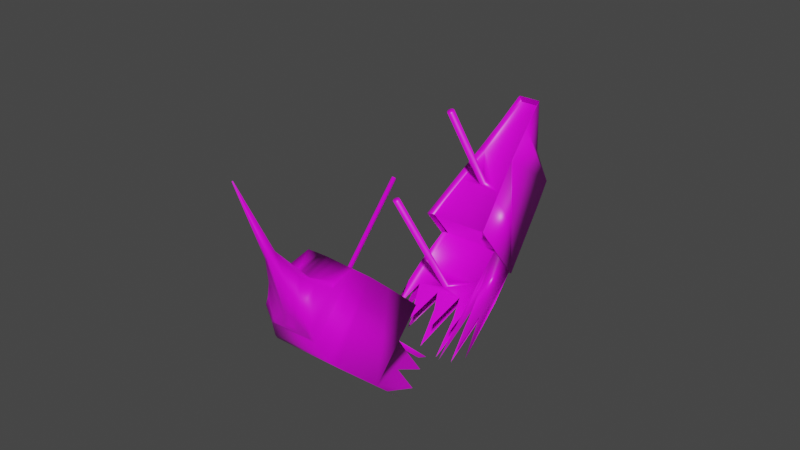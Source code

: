 # Source: broken_pirate_ship.blend  (saved by Blender 2.92.15; exported with 4.5.12 LTS)
import bpy
from mathutils import Matrix  # noqa: F401  (used for matrix-valued properties, if any)

bpy.ops.wm.read_factory_settings(use_empty=True)
scene = bpy.context.scene
scene.name = 'Scene'

# ---- collections
col_collection = bpy.data.collections.new('Collection'); scene.collection.children.link(col_collection)

# ---- images (referenced by path relative to the original .blend; pixels are not part of the script)
import os
ASSET_DIR = os.environ.get("B2B_ASSET_DIR", "")  # directory of the original .blend (textures are referenced by path, not embedded)
HERE = os.path.dirname(os.path.abspath(__file__))  # packed textures are extracted next to this script under _unpacked/

def load_image(name, relpath, width, height, colorspace="sRGB"):
    """Load a texture the original file referenced (path relative to the .blend, or extracted next to this script)."""
    p = next((c for c in (os.path.join(HERE, relpath), os.path.join(ASSET_DIR, relpath)) if relpath and os.path.exists(c)), "")
    if p:
        img = bpy.data.images.load(p, check_existing=True)
        img.name = name
    else:  # same state as the original file: an image datablock whose file is absent (Cycles renders it pink)
        img = bpy.data.images.new(name, width, height)
        img.source = "FILE"
        img.filepath = "//" + (relpath or name)
    img.colorspace_settings.name = colorspace
    return img
img_wood_planks_jpg = load_image('wood planks.jpg', 'wood planks.jpg', 1024, 1024, 'sRGB')

# ---- materials (node trees are filled in below, after node groups)
mat_material = bpy.data.materials.new('Material')
mat_material.alpha_threshold = 0.0
mat_material.use_transparent_shadow = False
mat_material.line_color = (0.0, 0.0, 0.0, 1.0)

# ---- material node trees
mat_material.use_nodes = True; mat_material.node_tree.nodes.clear()
_N = mat_material.node_tree.nodes; _L = mat_material.node_tree.links
n0 = _N.new('ShaderNodeOutputMaterial'); n0.name = 'Material Output'; n0.location = (300, 300)
n1 = _N.new('ShaderNodeBsdfPrincipled'); n1.name = 'Principled BSDF'; n1.location = (10, 300)
n1.distribution = 'GGX'
n1.subsurface_method = 'BURLEY'
n1.inputs[2].default_value = 0.4
n1.inputs[3].default_value = 1.45
n1.inputs[27].default_value = (0.0, 0.0, 0.0, 1.0)
n1.inputs[28].default_value = 1.0
n2 = _N.new('ShaderNodeTexImage'); n2.name = 'Image Texture'; n2.location = (-548, 199)
n2.image = img_wood_planks_jpg
_L.new(n1.outputs[0], n0.inputs[0])
_L.new(n2.outputs[0], n1.inputs[0])
n0.is_active_output = True

# ---- world
world_world = bpy.data.worlds.new('World'); scene.world = world_world
world_world.use_nodes = True; world_world.node_tree.nodes.clear()
_N = world_world.node_tree.nodes; _L = world_world.node_tree.links
n0 = _N.new('ShaderNodeOutputWorld'); n0.name = 'World Output'; n0.location = (300, 300)
n1 = _N.new('ShaderNodeBackground'); n1.name = 'Background'; n1.location = (10, 300)
n1.inputs[0].default_value = (0.05088, 0.05088, 0.05088, 1.0)
_L.new(n1.outputs[0], n0.inputs[0])
n0.is_active_output = True
world_world.color = (0.05088, 0.05088, 0.05088)
world_world.use_sun_shadow = False
world_world.sun_shadow_jitter_overblur = 0.0

# ---- meshes
me_cube_001 = bpy.data.meshes.new('Cube.001')
me_cube_001.from_pydata([(-0.2541, 0.8562, -0.3221), (-0.2541, 0.8562, 0.3221), (0.265, 0.8562, -0.3221), (0.265, 0.8562, 0.3221), (-0.2679, 0.8562, -0.3393), (-0.2679, 0.8562, 0.3393), (0.2789, 0.8562, -0.3393), (0.2789, 0.8562, 0.3393), (-0.2018, 1.254, 0.3393), (0.2127, 1.254, 0.3393), (-0.1447, 1.591, 0.3393), (0.1557, 1.591, 0.3393), (-0.07568, 2.187, 0.3393), (0.08664, 2.187, 0.3393), (-0.3204, 0.5099, -0.3629), (0.332, 0.5077, -0.3629), (-0.2833, 0.8303, -0.3629), (0.2972, 0.8315, -0.3629), (0.2972, 0.8315, 0.3629), (-0.299, 0.8303, -0.3823), (-0.299, 0.8303, 0.3823), (0.3129, 0.8315, -0.3823), (0.3129, 0.8315, 0.3823), (-0.182, 1.559, -0.3823), (-0.182, 1.559, 0.3823), (0.1965, 1.558, -0.3823), (0.1965, 1.558, 0.3823), (-0.1325, 1.82, -0.3823), (-0.1325, 1.898, 0.3823), (0.1472, 1.82, -0.3823), (0.1472, 1.898, 0.3823), (-0.1022, 1.914, -0.0235), (-0.1022, 2.209, 0.3823), (0.1138, 1.915, -0.0235), (0.1138, 2.21, 0.3823), (0.19, 1.555, 0.3823), (-0.1764, 1.555, 0.3823), (-0.2935, 0.5138, 0.00142), (0.3044, 0.5138, 0.00142), (-0.2541, 0.8562, 0.00142), (0.265, 0.8562, 0.00142), (0.2789, 0.8562, 0.01862), (-0.3204, 0.5099, 0.04225), (0.3604, -0.2654, 0.04225), (0.316, 0.5077, 0.04225), (-0.2833, 0.8303, 0.04225), (0.2972, 0.8315, 0.04225), (0.3129, 0.8315, 0.06163), (0.004801, 1.338, 0.3393), (0.02078, 1.334, 0.3393), (0.03143, 1.322, 0.3393), (0.03769, 1.304, 0.3393), (0.02829, 1.284, 0.3393), (0.01514, 1.274, 0.3393), (-0.004909, 1.273, 0.3393), (-0.0237, 1.29, 0.3393), (-0.0259, 1.318, 0.3393), (-0.01055, 1.331, 0.3393), (0.003686, 0.3563, 0.00142), (0.01759, 0.3605, 0.00142), (0.03075, 0.3732, 0.00142), (0.03714, 0.3883, 0.00142), (0.0315, 0.4052, 0.00142), (0.01045, 0.4172, 0.00142), (-0.01173, 0.4123, 0.00142), (-0.02187, 0.3905, 0.00142), (-0.01699, 0.3665, 0.00142), (0.004801, 1.449, 1.281), (0.02078, 1.445, 1.281), (0.03143, 1.433, 1.283), (0.03769, 1.416, 1.287), (0.02829, 1.396, 1.291), (0.01514, 1.386, 1.292), (-0.00491, 1.386, 1.293), (-0.0237, 1.402, 1.289), (-0.0259, 1.429, 1.284), (-0.01055, 1.443, 1.282), (0.003686, 0.4946, 1.29), (0.01759, 0.4985, 1.288), (0.03075, 0.5107, 1.284), (0.03714, 0.525, 1.28), (0.0315, 0.5411, 1.275), (0.01045, 0.5526, 1.271), (-0.01173, 0.5479, 1.273), (-0.02187, 0.5272, 1.279), (-0.01699, 0.5042, 1.287), (-0.31, 0.06025, 0.00142), (0.3291, 0.2782, 0.03752), (-0.328, 0.2841, 0.04225), (0.316, 0.1942, 0.00142), (-0.2368, 0.3074, 0.00142), (-0.1301, -0.02156, 0.00142), (-0.02328, 0.2941, 0.00142), (0.09832, -0.008309, 0.00142), (0.2035, 0.3284, 0.00142), (0.2862, 0.006501, 0.00142), (-0.3386, -0.02959, -0.3629), (-0.3376, 0.001032, 0.007169), (-0.3265, 0.3291, -0.09459), (-0.3377, -0.0004104, -0.1567), (-0.326, 0.3442, -0.2397), (0.3515, -0.07771, -0.3629), (0.3494, -0.07483, -0.1669), (0.3279, 0.2993, -0.2487), (0.3292, 0.277, -0.07896), (-0.2132, 0.3482, -0.3629), (-0.1211, -0.135, -0.3629), (0.01628, 0.3789, -0.3629), (0.08093, -0.1722, -0.3629), (0.1553, 0.3886, -0.3629), (0.2409, -0.1544, -0.3629), (0.2797, 0.3725, -0.3629), (0.3468, -0.0304, -0.01333)], [], [(8, 56, 57, 48, 49, 50, 51, 9, 11, 10), (10, 11, 13, 12), (2, 6, 4, 0), (14, 15, 101, 111, 110, 109, 108, 107, 106, 105, 96), (15, 14, 16, 17), (18, 17, 21, 22), (17, 16, 19, 21), (26, 25, 29, 30), (19, 20, 36, 24, 23), (22, 21, 25, 26, 35), (21, 19, 23, 25), (25, 23, 27, 29), (23, 24, 28, 27), (31, 32, 34, 33), (27, 28, 32, 31), (30, 29, 33, 34), (29, 27, 31, 33), (13, 34, 32, 12), (13, 11, 30, 34), (26, 30, 11, 35), (9, 7, 22, 35, 11), (18, 22, 47, 46), (20, 5, 10, 24, 36), (10, 12, 32, 28, 24), (9, 8, 5, 1, 3, 7), (40, 46, 47, 41), (40, 38, 44, 46), (37, 42, 88, 86), (37, 39, 45, 42), (37, 38, 40, 39), (3, 1, 39, 40), (14, 42, 45, 16), (14, 96, 100, 99, 98, 97, 88, 42), (9, 51, 52, 53, 54, 55, 56, 8), (60, 61, 80, 79), (37, 65, 64, 63, 62, 61, 38), (55, 54, 73, 74), (74, 73, 72, 71, 70, 69, 68, 67, 76, 75), (81, 82, 83, 84, 85, 77, 78, 79, 80), (56, 55, 74, 75), (49, 48, 67, 68), (61, 62, 81, 80), (57, 56, 75, 76), (50, 49, 68, 69), (62, 63, 82, 81), (48, 57, 76, 67), (51, 50, 69, 70), (63, 64, 83, 82), (52, 51, 70, 71), (64, 65, 84, 83), (53, 52, 71, 72), (65, 66, 85, 84), (58, 59, 78, 77), (54, 53, 72, 73), (66, 58, 77, 85), (59, 60, 79, 78), (89, 87, 44, 38), (86, 90, 91, 92, 93, 94, 95, 89, 38, 61, 60, 59, 58, 66, 65, 37), (103, 101, 17), (17, 46, 104, 102, 103), (43, 112, 87, 46), (46, 87, 112, 104)])
me_cube_001.polygons.foreach_set('use_smooth', [True] * 62)
_uv = me_cube_001.uv_layers.new(name='UVMap')
_uv.uv.foreach_set('vector', [0.008697, 4.498, 0.4351, 4.745, 0.4731, 4.797, 0.511, 4.822, 0.5501, 4.808, 0.5759, 4.759, 0.5912, 4.691, 0.994, 4.498, 0.882, 5.802, 0.1513, 5.82, 0.1513, 5.82, 0.882, 5.802, 0.7362, 8.134, 0.3413, 8.144, 0.375, 0.5, 0.375, 0.5, 0.125, 0.5, 0.125, 0.5, 0.125, 0.5, 0.375, 0.5, 0.375, 0.691, 0.3536, 0.5438, 0.3335, 0.714, 0.3067, 0.5386, 0.2764, 0.7195, 0.2539, 0.5418, 0.2044, 0.7072, 0.1672, 0.5519, 0.125, 0.6732, 0.375, 0.5, 0.125, 0.5, 0.125, 0.5, 0.375, 0.5, 0.625, 0.5, 0.375, 0.5, 0.375, 0.5, 0.625, 0.5, 0.375, 0.5, 0.125, 0.5, 0.125, 0.5, 0.375, 0.5, 0.1863, 0.3294, 0.3754, 0.3256, 0.3761, 0.4431, 0.1873, 0.4806, 0.03346, 7.648e-05, 0.2372, 0.04365, 0.2244, 0.5182, 0.2228, 0.5229, 7.648e-05, 0.3809, 0.1871, 9.944e-05, 0.3761, 0.001473, 0.3754, 0.3256, 0.1863, 0.3294, 0.1863, 0.3235, 0.375, 0.5, 0.125, 0.5, 0.125, 0.5, 0.375, 0.5, 0.375, 0.5, 0.125, 0.5, 0.125, 0.5, 0.375, 0.5, 0.3767, 0.2932, 0.187, 0.2897, 0.1879, 0.1381, 0.3774, 0.1754, 0.3211, 7.648e-05, 0.3211, 0.2824, 0.2529, 0.2829, 0.2529, 0.0005635, 0.3774, 0.1754, 0.1879, 0.1381, 0.1877, 9.974e-05, 0.2888, 0.1294, 0.1873, 0.4806, 0.3761, 0.4431, 0.2879, 0.4903, 0.187, 0.6188, 0.375, 0.5, 0.125, 0.5, 0.125, 0.5, 0.375, 0.5, 0.625, 0.5, 0.625, 0.5, 0.875, 0.5, 0.875, 0.5, 0.3406, 0.0116, 0.3392, 0.3489, 0.3239, 0.1767, 0.3242, 7.648e-05, 0.3213, 0.3699, 0.3239, 0.1767, 0.3392, 0.3489, 0.3231, 0.3722, 0.3398, 0.5413, 0.3406, 0.7685, 0.3242, 0.7855, 0.3231, 0.3722, 0.3392, 0.3489, 0.625, 0.5, 0.625, 0.5, 0.625, 0.5, 0.625, 0.5, 0.2372, 0.04365, 0.2527, 0.06177, 0.2454, 0.5487, 0.2228, 0.5229, 0.2244, 0.5182, 0.2454, 0.5487, 0.2527, 0.9852, 0.2318, 0.9999, 0.2292, 0.7725, 0.2228, 0.5229, 0.994, 4.498, 0.008697, 4.498, -0.1679, 2.982, -0.1156, 2.975, 1.118, 2.975, 1.171, 2.982, 0.0, 0.0, 0.0, 0.0, 0.0, 0.0, 0.0, 0.0, 0.09962, 0.9952, 0.07223, 0.7424, 0.08896, 0.7307, 0.118, 0.9674, 0.1905, 0.2534, 0.21, 0.265, 0.189, 0.4297, 0.1486, 0.5842, 0.1905, 0.2534, 0.2162, 6.83e-05, 0.2341, 0.02789, 0.21, 0.265, -0.2092, 0.4415, 1.212, 0.4415, 1.118, 1.75, -0.1156, 1.75, 1.118, 2.975, -0.1156, 2.975, -0.1156, 1.75, 1.118, 1.75, 0.3776, 0.3452, 0.4783, 0.3452, 0.4783, 0.488, 0.3776, 0.488, 0.3776, 0.3452, 0.3776, 0.1062, 0.4082, 0.2718, 0.4289, 0.1191, 0.4443, 0.2651, 0.4696, 0.1197, 0.4783, 0.2451, 0.4783, 0.3452, 0.994, 4.498, 0.5912, 4.691, 0.5694, 4.613, 0.5388, 4.574, 0.4843, 4.571, 0.4396, 4.636, 0.4351, 4.745, 0.008697, 4.498, 0.002949, 0.003087, 0.001179, 0.004304, 0.001615, 0.9313, 0.002781, 0.9336, -0.2092, 0.4415, 0.4363, -0.02968, 0.4605, 0.05364, 0.5132, 0.07231, 0.5632, 0.02634, 0.5766, -0.0383, 1.212, 0.4415, 0.02444, 0.01404, 0.0145, 0.03244, 0.04702, 0.04777, 0.03595, 0.06606, 0.0, 0.0, 0.0, 0.0, 0.0, 0.0, 0.0, 0.0, 0.0, 0.0, 0.0, 0.0, 0.0, 0.0, 0.0, 0.0, 0.0, 0.0, 0.0, 0.0, 0.001163, 0.9285, 0.002814, 0.9263, 0.004193, 0.9263, 0.005599, 0.9291, 0.006376, 0.9333, 0.006328, 0.9368, 0.004036, 0.9358, 0.002781, 0.9336, 0.001615, 0.9313, 0.04075, 0.01762, 0.02444, 0.01404, 0.03595, 0.06606, 0.0115, 0.06884, 0.04431, 0.06271, 0.04785, 0.04995, 0.008415, 0.03026, 0.01196, 0.01497, 0.001179, 0.004304, 1.744e-05, 0.005274, 0.001163, 0.9285, 0.001615, 0.9313, 0.04649, 0.03608, 0.04075, 0.01762, 0.0115, 0.06884, 0.006411, 0.04659, 0.03738, 0.06951, 0.04431, 0.06271, 0.01196, 0.01497, 0.01908, 0.003788, 1.744e-05, 0.005274, 0.001494, 0.005375, 0.002814, 0.9263, 0.001163, 0.9285, 0.04785, 0.04995, 0.04649, 0.03608, 0.006411, 0.04659, 0.008415, 0.03026, 0.02791, 0.07127, 0.03738, 0.06951, 0.01908, 0.003788, 0.03032, 1.744e-05, 0.001494, 0.005375, 0.002386, 0.003642, 0.004193, 0.9263, 0.002814, 0.9263, 0.01736, 0.05947, 0.02791, 0.07127, 0.03032, 1.744e-05, 0.04364, 0.01498, 0.002386, 0.003642, 0.003792, 7.054e-05, 0.005599, 0.9291, 0.004193, 0.9263, 0.01401, 0.04888, 0.01736, 0.05947, 0.04364, 0.01498, 0.04785, 0.02747, 0.003792, 7.054e-05, 0.005388, 1.744e-05, 0.006376, 0.9333, 0.005599, 0.9291, 0.006376, 0.0004963, 0.003899, 0.001647, 0.004036, 0.9358, 0.006328, 0.9368, 0.0145, 0.03244, 0.01401, 0.04888, 0.04785, 0.02747, 0.04702, 0.04777, 0.005388, 1.744e-05, 0.006376, 0.0004963, 0.006328, 0.9368, 0.006376, 0.9333, 0.003899, 0.001647, 0.002949, 0.003087, 0.002781, 0.9336, 0.004036, 0.9358, 0.04279, 0.5093, 0.0686, 0.5624, 0.08896, 0.7307, 0.07223, 0.7424, -0.2486, -1.292, -0.07463, -0.3475, 0.1792, -1.605, 0.433, -0.3982, 0.722, -1.554, 0.9721, -0.2671, 1.169, -1.497, 1.239, -0.7799, 1.212, 0.4415, 0.5766, -0.0383, 0.5614, -0.09576, 0.5301, -0.1446, 0.4971, -0.1604, 0.448, -0.1216, 0.4363, -0.02968, -0.2092, 0.4415, 0.5083, 0.1284, 0.6005, 0.1788, 0.3763, 0.1788, 0.3763, 0.1788, 0.3763, 9.944e-05, 0.5138, 0.05355, 0.6011, 0.09233, 0.5083, 0.1284, 0.6483, 9.944e-05, 0.59, 0.02461, 0.5134, 0.00427, 0.3763, 9.944e-05, 0.3763, 9.944e-05, 0.5134, 0.00427, 0.59, 0.02461, 0.5138, 0.05355])
me_cube_001.materials.append(mat_material)
me_cube_001.use_remesh_fix_poles = True
me_cube_001.use_remesh_preserve_attributes = False
me_cube_001.use_mirror_vertex_groups = False
me_cube_001.update()
me_cube_002 = bpy.data.meshes.new('Cube.002')
me_cube_002.from_pydata([(-0.3221, -0.2696, 0.3221), (0.3328, -0.2696, 0.3221), (-0.2509, -0.9207, 0.3221), (0.3043, -0.6874, 0.3221), (-0.2898, -0.6874, 0.3221), (0.2632, -0.9207, 0.3221), (0.2146, -1.087, 0.3221), (-0.2016, -1.086, 0.3221), (0.166, -1.114, 0.3186), (-0.1532, -1.113, 0.3186), (0.07769, -1.141, 0.3141), (-0.06501, -1.14, 0.3164), (0.02408, -1.152, 0.3146), (-0.01151, -1.151, 0.3146), (-0.3467, -0.269, -0.3629), (-0.3467, -0.269, 0.3629), (0.3604, -0.2654, -0.3629), (0.3604, -0.2654, 0.3629), (-0.2823, -0.9216, -0.3479), (-0.2823, -0.9216, 0.3629), (0.3315, -0.6899, 0.3629), (0.3315, -0.8318, -0.3629), (-0.3188, -0.691, 0.3629), (-0.3188, -0.8329, -0.3629), (0.2921, -0.9191, -0.3479), (0.2921, -0.9191, 0.3629), (0.2409, -1.1, 0.3523), (0.2409, -1.1, -0.2709), (-0.2281, -1.098, 0.3598), (-0.2281, -1.098, -0.2709), (0.1863, -1.116, 0.3529), (0.1863, -1.116, -0.2615), (-0.1734, -1.115, 0.359), (-0.1734, -1.115, -0.2615), (0.08678, -1.147, 0.3553), (0.08678, -1.147, -0.2502), (-0.074, -1.146, 0.3577), (-0.074, -1.146, -0.2502), (0.02638, -1.159, 0.357), (0.02638, -1.159, -0.2408), (-0.01372, -1.158, 0.357), (-0.01372, -1.158, -0.2408), (0.01087, -2.44, 0.4477), (0.01087, -2.44, 0.4542), (0.003014, -2.44, 0.4542), (0.003014, -2.44, 0.4477), (-0.1737, -1.164, -0.2408), (-0.1737, -1.164, 0.1998), (0.186, -1.16, 0.1998), (0.186, -1.16, -0.2408), (-0.0743, -1.252, -0.181), (-0.0743, -1.252, 0.1384), (0.08649, -1.251, 0.1384), (0.08649, -1.251, -0.181), (-0.01402, -1.278, -0.1698), (-0.01402, -1.278, 0.1248), (0.02608, -1.278, -0.1698), (0.02608, -1.278, 0.1248), (-0.2185, -1.272, -0.1698), (-0.2185, -1.272, 0.1248), (0.2495, -1.225, 0.1478), (0.2495, -1.225, -0.2126), (-0.1586, -1.366, -0.1123), (-0.1586, -1.366, 0.114), (0.1879, -1.37, 0.114), (0.1879, -1.37, -0.1123), (-0.1036, -1.494, -0.02283), (-0.1036, -1.494, 0.1167), (0.119, -1.484, 0.1167), (0.119, -1.484, -0.02283), (-0.02198, -1.749, 0.1117), (-0.02198, -1.749, 0.1898), (0.0277, -1.749, 0.1117), (0.0277, -1.749, 0.1898), (0.06941, -0.9207, 0.3221), (-0.05338, -0.9207, 0.3221), (0.06859, -1.05, 0.3221), (-0.05579, -1.051, 0.3221), (0.06945, -0.9125, 0.3221), (-0.05323, -0.9126, 0.3221), (0.05439, -1.039, 0.3221), (0.0548, -0.9276, 0.3221), (-0.04031, -0.9276, 0.3221), (-0.04155, -1.039, 0.3221), (0.06941, -0.9207, 0.3305), (-0.05338, -0.9207, 0.3305), (0.06859, -1.05, 0.3305), (-0.05579, -1.051, 0.3305), (0.06945, -0.9125, 0.3305), (-0.05323, -0.9126, 0.3305), (0.05439, -1.039, 0.3305), (0.0548, -0.9276, 0.3305), (-0.04031, -0.9276, 0.3305), (-0.04155, -1.039, 0.3305), (0.06799, -0.6827, 0.3221), (0.0674, -0.5463, 0.3221), (-0.05536, -0.5466, 0.3221), (-0.05536, -0.6815, 0.3221), (0.05557, -0.6711, 0.3221), (0.05498, -0.5555, 0.3221), (-0.04087, -0.5552, 0.3221), (-0.04235, -0.6702, 0.3221), (0.06799, -0.6827, 0.3298), (0.0674, -0.5463, 0.3298), (-0.05536, -0.5466, 0.3298), (-0.05536, -0.6815, 0.3298), (0.05557, -0.6711, 0.3298), (0.05498, -0.5555, 0.3298), (-0.04087, -0.5552, 0.3298), (-0.04235, -0.6702, 0.3298), (0.06869, -0.5345, 0.3221), (0.06869, -0.3517, 0.3221), (-0.05527, -0.3509, 0.3221), (-0.05612, -0.5353, 0.3221), (0.05506, -0.523, 0.3221), (0.05421, -0.3641, 0.3221), (-0.04419, -0.3637, 0.3221), (-0.04292, -0.5226, 0.3221), (0.06869, -0.5345, 0.3296), (0.06869, -0.3517, 0.3296), (-0.05527, -0.3509, 0.3296), (-0.05612, -0.5353, 0.3296), (0.05506, -0.523, 0.3296), (0.05421, -0.3641, 0.3296), (-0.04419, -0.3637, 0.3296), (-0.04292, -0.5226, 0.3296), (-0.3221, -0.2696, 0.00142), (0.3328, -0.2696, 0.00142), (-0.3467, -0.269, 0.04225), (0.3604, -0.2654, 0.04225), (0.06869, -0.3517, 0.00142), (-0.05527, -0.3509, 0.00142), (0.06869, -0.3517, 0.008949), (-0.05527, -0.3509, 0.008949), (0.003805, -0.8045, 0.3221), (0.02058, -0.8094, 0.3221), (0.02654, -0.8283, 0.3221), (0.0168, -0.8429, 0.3221), (0.0005573, -0.8429, 0.3221), (-0.01297, -0.8299, 0.3221), (-0.008103, -0.8142, 0.3221), (0.003805, -0.8045, 1.177), (0.02058, -0.8094, 1.177), (0.02654, -0.8283, 1.177), (0.0168, -0.8429, 1.177), (0.0005572, -0.8429, 1.177), (-0.01297, -0.8299, 1.177), (-0.008103, -0.8142, 1.177), (-0.31, 0.06025, 0.00142), (0.3291, 0.2782, 0.03752), (-0.328, 0.2841, 0.04225), (0.316, 0.1942, 0.00142), (-0.2368, 0.3074, 0.00142), (-0.1301, -0.02156, 0.00142), (-0.02328, 0.2941, 0.00142), (0.09832, -0.008309, 0.00142), (0.2035, 0.3284, 0.00142), (0.2862, 0.006501, 0.00142), (-0.3386, -0.02959, -0.3629), (-0.3376, 0.001032, 0.007169), (-0.3265, 0.3291, -0.09459), (-0.3377, -0.0004104, -0.1567), (-0.326, 0.3442, -0.2397), (0.3515, -0.07771, -0.3629), (0.3494, -0.07483, -0.1669), (0.3279, 0.2993, -0.2487), (0.3292, 0.277, -0.07896), (-0.2132, 0.3482, -0.3629), (-0.1211, -0.135, -0.3629), (0.01628, 0.3789, -0.3629), (0.08093, -0.1722, -0.3629), (0.1553, 0.3886, -0.3629), (0.2409, -0.1544, -0.3629), (0.2797, 0.3725, -0.3629), (0.3468, -0.0304, -0.01333)], [(174, 149)], [(14, 16, 21, 23), (24, 25, 26, 27), (15, 14, 23, 22), (19, 18, 29, 28), (16, 17, 20, 21), (22, 23, 18, 19), (23, 21, 24, 18), (18, 24, 27, 29), (21, 20, 25, 24), (33, 31, 35, 37), (29, 27, 31, 33), (70, 72, 42, 45), (39, 35, 53, 56), (26, 30, 48), (33, 37, 50, 46), (34, 38, 57, 52), (32, 28, 47), (35, 31, 49, 53), (37, 35, 39, 41), (112, 120, 133, 131), (1, 3, 20, 17), (3, 5, 25, 20), (5, 6, 26, 25), (6, 8, 30, 26), (10, 34, 30, 8), (12, 38, 34, 10), (13, 40, 38, 12), (11, 36, 40, 13), (9, 32, 36, 11), (9, 7, 28, 32), (2, 19, 28, 7), (4, 22, 19, 2), (4, 0, 15, 22), (111, 112, 131, 130), (4, 96, 95, 94, 3, 110, 113), (2, 75, 79, 78, 74, 5, 136, 137, 138, 139), (7, 6, 5, 74, 76, 77, 75, 2), (6, 7, 9, 8), (8, 9, 11, 10), (12, 10, 11, 13), (29, 46, 62, 58), (55, 51, 67, 71), (49, 27, 61, 65), (51, 47, 63, 67), (50, 54, 70, 66), (26, 48, 64, 60), (48, 52, 68, 64), (30, 34, 52, 48), (31, 27, 49), (37, 41, 54, 50), (36, 32, 47, 51), (29, 33, 46), (40, 36, 51, 55), (43, 44, 45, 42), (41, 39, 56, 54), (38, 40, 55, 57), (61, 60, 64, 65), (59, 58, 62, 63), (69, 68, 73, 72), (65, 64, 68, 69), (63, 62, 66, 67), (73, 71, 44, 43), (67, 66, 70, 71), (28, 29, 58, 59), (54, 56, 72, 70), (27, 26, 60, 61), (57, 55, 71, 73), (53, 49, 65, 69), (52, 57, 73, 68), (46, 50, 66, 62), (47, 28, 59, 63), (56, 53, 69, 72), (72, 73, 43, 42), (71, 70, 45, 44), (85, 87, 93, 92, 91, 84), (79, 75, 85, 89), (83, 82, 92, 93), (75, 77, 87, 85), (80, 81, 82, 83), (84, 88, 89, 85), (84, 91, 90, 93, 87, 86), (77, 76, 86, 87), (80, 83, 93, 90), (81, 80, 90, 91), (74, 78, 88, 84), (76, 74, 84, 86), (82, 81, 91, 92), (78, 79, 89, 88), (105, 102, 106, 109), (3, 94, 97, 96, 4), (94, 95, 103, 102), (101, 98, 99, 100), (96, 97, 105, 104), (108, 107, 106, 102, 103, 104, 105, 109), (98, 101, 109, 106), (100, 99, 107, 108), (97, 94, 102, 105), (95, 96, 104, 103), (101, 100, 108, 109), (99, 98, 106, 107), (121, 118, 122, 125, 124, 120), (116, 115, 123, 124), (112, 111, 110, 3, 1, 0, 4, 113), (114, 117, 125, 122), (115, 116, 117, 114), (120, 124, 123, 122, 118, 119), (113, 110, 118, 121), (1, 17, 129, 127), (117, 116, 124, 125), (115, 114, 122, 123), (112, 113, 121, 120), (110, 111, 119, 118), (127, 129, 149, 151), (126, 127, 151, 157, 156, 155, 154, 153, 152, 148), (130, 131, 133, 132), (119, 111, 130, 132), (120, 119, 132, 133), (15, 0, 126, 128), (0, 1, 127, 126), (16, 163, 165, 164), (140, 139, 146, 147), (140, 134, 135, 136, 5, 3, 4, 2, 139), (146, 145, 144, 143, 142, 141, 147), (134, 140, 147, 141), (135, 134, 141, 142), (136, 135, 142, 143), (137, 136, 143, 144), (138, 137, 144, 145), (139, 138, 145, 146), (148, 150, 128, 126), (150, 159, 160, 161, 162, 158, 14, 128), (158, 167, 168, 169, 170, 171, 172, 173, 163, 16, 14), (164, 166, 174, 129, 16)])
me_cube_002.polygons.foreach_set('use_smooth', [True] * 133)
_uv = me_cube_002.uv_layers.new(name='UVMap')
_uv.uv.foreach_set('vector', [0.125, 0.75, 0.375, 0.75, 0.375, 0.75, 0.125, 0.75, 0.002817, 0.2919, 0.1784, 0.3051, 0.1738, 0.3875, 0.01989, 0.376, 0.1868, 0.9843, 0.006904, 0.9999, 9.974e-05, 0.7507, 0.1817, 0.7976, 0.179, 0.6945, 0.002807, 0.708, 0.01994, 0.6248, 0.1763, 0.6129, 0.006936, 9.944e-05, 0.1861, 0.01566, 0.181, 0.2028, 9.944e-05, 0.2495, 0.1817, 0.7976, 9.974e-05, 0.7507, 0.002807, 0.708, 0.179, 0.6945, 0.125, 0.75, 0.375, 0.75, 0.375, 0.75, 0.125, 0.75, 0.125, 0.75, 0.375, 0.75, 0.375, 0.75, 0.125, 0.75, 9.944e-05, 0.2495, 0.181, 0.2028, 0.1784, 0.3051, 0.002817, 0.2919, 0.125, 0.75, 0.375, 0.75, 0.375, 0.75, 0.125, 0.75, 0.125, 0.75, 0.375, 0.75, 0.375, 0.75, 0.125, 0.75, 0.125, 0.75, 0.375, 0.75, 0.375, 0.75, 0.125, 0.75, 0.375, 0.75, 0.375, 0.75, 0.375, 0.75, 0.375, 0.75, 0.00381, 0.00642, 0.025, 0.008963, 0.02457, 0.1099, 0.125, 0.75, 0.125, 0.75, 0.125, 0.75, 0.125, 0.75, 0.06396, 0.01522, 0.08659, 0.01748, 0.08821, 0.191, 0.06449, 0.1739, 0.1632, 0.002929, 0.1846, 4.296e-05, 0.1629, 0.1065, 0.375, 0.75, 0.375, 0.75, 0.375, 0.75, 0.375, 0.75, 0.125, 0.75, 0.375, 0.75, 0.375, 0.75, 0.125, 0.75, 0.0, 0.0, 0.0, 0.0, 0.0, 0.0, 0.0, 0.0, 0.1866, 0.02168, 0.09486, 0.1929, 0.08344, 0.174, 0.1766, 4.319e-05, 0.09486, 0.1929, 0.04626, 0.2951, 0.03561, 0.2741, 0.08344, 0.174, 0.04626, 0.2951, 0.01352, 0.3738, 0.001946, 0.362, 0.03561, 0.2741, 0.01352, 0.3738, 0.01319, 0.4051, 0.00212, 0.3942, 0.001946, 0.362, 0.01392, 0.4574, 0.0006434, 0.453, 0.00212, 0.3942, 0.01319, 0.4051, 0.01369, 0.4884, 4.319e-05, 0.4878, 0.0006434, 0.453, 0.01392, 0.4574, 0.01409, 0.5085, 0.000488, 0.5105, 4.319e-05, 0.4878, 0.01369, 0.4884, 0.01467, 0.5394, 0.001566, 0.5452, 0.000488, 0.5105, 0.01409, 0.5085, 0.01649, 0.5915, 0.003946, 0.6039, 0.001566, 0.5452, 0.01467, 0.5394, 0.01649, 0.5915, 0.01774, 0.6226, 0.004703, 0.6362, 0.003946, 0.6039, 0.04931, 0.7025, 0.03761, 0.7228, 0.004703, 0.6362, 0.01774, 0.6226, 0.09698, 0.8058, 0.08493, 0.8243, 0.03761, 0.7228, 0.04931, 0.7025, 0.09698, 0.8058, 0.1866, 0.9808, 0.176, 1.0, 0.08493, 0.8243, 0.0, 0.0, 0.0, 0.0, 0.0, 0.0, 0.0, 0.0, -0.1845, -5.328, 0.3369, -4.829, 0.6315, -4.841, 0.6203, -5.366, 1.216, -5.43, 0.6355, -4.795, 0.3358, -4.787, -0.1178, -6.219, 0.3478, -6.253, 0.3491, -6.222, 0.6382, -6.243, 0.6373, -6.274, 1.094, -6.307, 0.5461, -5.917, 0.5216, -5.97, 0.4833, -5.967, 0.4528, -5.916, -0.01923, -6.855, 0.9616, -6.929, 1.094, -6.307, 0.6373, -6.274, 0.6215, -6.763, 0.3282, -6.748, 0.3478, -6.253, -0.1178, -6.219, 0.9616, -6.929, -0.01923, -6.855, 0.09202, -6.965, 0.8443, -7.022, 0.8443, -7.022, 0.09202, -6.965, 0.297, -7.083, 0.6332, -7.112, 0.5056, -7.144, 0.6332, -7.112, 0.297, -7.083, 0.4218, -7.135, 0.125, 0.75, 0.125, 0.75, 0.125, 0.75, 0.125, 0.75, 0.1033, 0.1906, 0.1264, 0.1713, 0.1422, 0.3348, 0.1117, 0.5098, 0.375, 0.75, 0.375, 0.75, 0.375, 0.75, 0.375, 0.75, 0.1264, 0.1713, 0.1629, 0.1065, 0.1612, 0.247, 0.1422, 0.3348, 0.125, 0.75, 0.125, 0.75, 0.125, 0.75, 0.125, 0.75, 0.00381, 0.00642, 0.02457, 0.1099, 0.02646, 0.2572, 4.296e-05, 0.1601, 0.02457, 0.1099, 0.06449, 0.1739, 0.05349, 0.3323, 0.02646, 0.2572, 0.025, 0.008963, 0.06396, 0.01522, 0.06449, 0.1739, 0.02457, 0.1099, 0.375, 0.75, 0.375, 0.75, 0.375, 0.75, 0.125, 0.75, 0.125, 0.75, 0.125, 0.75, 0.125, 0.75, 0.1237, 0.0118, 0.1632, 0.002929, 0.1629, 0.1065, 0.1264, 0.1713, 0.125, 0.75, 0.125, 0.75, 0.125, 0.75, 0.1013, 0.01678, 0.1237, 0.0118, 0.1264, 0.1713, 0.1033, 0.1906, 0.625, 0.75, 0.625, 0.0, 0.125, 0.75, 0.375, 0.75, 0.125, 0.75, 0.375, 0.75, 0.375, 0.75, 0.125, 0.75, 0.08659, 0.01748, 0.1013, 0.01678, 0.1033, 0.1906, 0.08821, 0.191, 0.03298, 0.4323, 0.122, 0.4389, 0.112, 0.5078, 0.05612, 0.5036, 0.1162, 0.5406, 0.04315, 0.5462, 0.05622, 0.4959, 0.1123, 0.4916, 0.07682, 0.5638, 0.1113, 0.5664, 0.1264, 0.691, 0.1071, 0.6896, 0.05612, 0.5036, 0.112, 0.5078, 0.1113, 0.5664, 0.07682, 0.5638, 0.1123, 0.4916, 0.05622, 0.4959, 0.07691, 0.4324, 0.1115, 0.4298, 0.09333, 0.5112, 0.1117, 0.5098, 0.111, 0.9991, 0.1062, 1.0, 0.1115, 0.4298, 0.07691, 0.4324, 0.1074, 0.312, 0.1268, 0.3106, 0.1763, 0.6129, 0.01994, 0.6248, 0.04315, 0.5462, 0.1162, 0.5406, 0.125, 0.75, 0.375, 0.75, 0.375, 0.75, 0.125, 0.75, 0.01989, 0.376, 0.1738, 0.3875, 0.122, 0.4389, 0.03298, 0.4323, 0.08821, 0.191, 0.1033, 0.1906, 0.1117, 0.5098, 0.09333, 0.5112, 0.375, 0.75, 0.375, 0.75, 0.375, 0.75, 0.375, 0.75, 0.06449, 0.1739, 0.08821, 0.191, 0.09333, 0.5112, 0.05349, 0.3323, 0.125, 0.75, 0.125, 0.75, 0.125, 0.75, 0.125, 0.75, 0.1629, 0.1065, 0.1846, 4.296e-05, 0.1846, 0.184, 0.1612, 0.247, 0.375, 0.75, 0.375, 0.75, 0.375, 0.75, 0.375, 0.75, 0.1071, 0.6896, 0.1264, 0.691, 0.1861, 0.9991, 0.1829, 0.9999, 0.1268, 0.3106, 0.1074, 0.312, 0.1834, 0.0003054, 0.1868, 9.974e-05, 0.5291, 0.9293, 0.04956, 0.9241, 0.08726, 0.8468, 0.5067, 0.8547, 0.4996, 0.178, 0.5239, 0.08483, 0.5954, 0.9484, 0.549, 0.9999, 0.5291, 0.9293, 0.5577, 0.9077, 0.1113, 0.7874, 0.469, 0.8058, 0.5067, 0.8547, 0.08726, 0.8468, 0.549, 0.9999, 0.02031, 0.9807, 0.04956, 0.9241, 0.5291, 0.9293, 0.0, 0.0, 0.0, 0.0, 0.0, 0.0, 0.0, 0.0, 0.5239, 0.08483, 0.5628, 0.1105, 0.5577, 0.9077, 0.5291, 0.9293, 0.5239, 0.08483, 0.4996, 0.178, 0.08783, 0.2676, 0.08726, 0.8468, 0.04956, 0.9241, 0.04015, 0.1801, 0.02031, 0.9807, 7.715e-05, 0.1279, 0.04015, 0.1801, 0.04956, 0.9241, 0.1197, 0.3076, 0.1113, 0.7874, 0.08726, 0.8468, 0.08783, 0.2676, 0.4732, 0.2478, 0.1197, 0.3076, 0.08783, 0.2676, 0.4996, 0.178, 0.5399, 7.715e-05, 0.5954, 0.04603, 0.5628, 0.1105, 0.5239, 0.08483, 7.715e-05, 0.1279, 0.5399, 7.715e-05, 0.5239, 0.08483, 0.04015, 0.1801, 0.469, 0.8058, 0.4732, 0.2478, 0.4996, 0.178, 0.5067, 0.8547, 0.5954, 0.04603, 0.5954, 0.9484, 0.5577, 0.9077, 0.5628, 0.1105, 0.55, 0.9403, 0.03602, 0.9027, 0.09298, 0.8333, 0.4856, 0.84, 1.216, -5.43, 0.6203, -5.366, 0.313, -5.339, 0.3369, -4.829, -0.1845, -5.328, 7.694e-05, 0.9696, 0.04859, 0.04469, 0.0845, 0.09592, 0.03602, 0.9027, 0.0, 0.0, 0.0, 0.0, 0.0, 0.0, 0.0, 0.0, 0.5921, 7.694e-05, 0.5921, 0.9999, 0.55, 0.9403, 0.5577, 0.06837, 0.503, 0.1355, 0.1199, 0.1421, 0.09298, 0.8333, 0.03602, 0.9027, 0.0845, 0.09592, 0.5577, 0.06837, 0.55, 0.9403, 0.4856, 0.84, 0.1194, 0.7789, 0.4533, 0.7974, 0.4856, 0.84, 0.09298, 0.8333, 0.4769, 0.1909, 0.151, 0.1836, 0.1199, 0.1421, 0.503, 0.1355, 0.5921, 0.9999, 7.694e-05, 0.9696, 0.03602, 0.9027, 0.55, 0.9403, 0.04859, 0.04469, 0.5921, 7.694e-05, 0.5577, 0.06837, 0.0845, 0.09592, 0.4533, 0.7974, 0.4769, 0.1909, 0.503, 0.1355, 0.4856, 0.84, 0.151, 0.1836, 0.1194, 0.7789, 0.09298, 0.8333, 0.1199, 0.1421, 0.0248, 0.4051, 0.01552, 0.1179, 0.03751, 0.1486, 0.03942, 0.3822, 0.2929, 0.411, 0.317, 0.4514, 0.2753, 0.3914, 0.2807, 0.1011, 0.2935, 0.07244, 0.2929, 0.411, 0.3445, -4.087, 0.6403, -4.093, 0.6355, -4.795, 1.216, -5.43, 1.279, -3.778, -0.2773, -3.778, -0.1845, -5.328, 0.3358, -4.787, 0.05031, 0.162, 0.04891, 0.3621, 0.03942, 0.3822, 0.03751, 0.1486, 0.0, 0.0, 0.0, 0.0, 0.0, 0.0, 0.0, 0.0, 0.317, 0.4514, 0.2929, 0.411, 0.2935, 0.07244, 0.03751, 0.1486, 0.01552, 0.1179, 0.317, 0.02695, 0.01401, 0.4227, 6.864e-05, 0.1013, 0.01552, 0.1179, 0.0248, 0.4051, 0.09756, 0.005946, 0.118, 6.83e-05, 0.02055, 0.1651, 6.83e-05, 0.171, 0.04891, 0.3621, 0.2753, 0.3914, 0.2929, 0.411, 0.03942, 0.3822, 0.2807, 0.1011, 0.05031, 0.162, 0.03751, 0.1486, 0.2935, 0.07244, 0.3157, 0.4712, 0.01401, 0.4227, 0.0248, 0.4051, 0.317, 0.4514, 6.864e-05, 0.1013, 0.3138, 6.864e-05, 0.317, 0.02695, 0.01552, 0.1179, 6.83e-05, 0.171, 0.02055, 0.1651, 0.0686, 0.5624, 0.04279, 0.5093, -0.2773, -2.553, 1.279, -2.553, 1.239, -0.7799, 1.169, -1.497, 0.9721, -0.2671, 0.722, -1.554, 0.433, -0.3982, 0.1792, -1.605, -0.07463, -0.3475, -0.2486, -1.292, 0.0, 0.0, 0.0, 0.0, 0.0, 0.0, 0.0, 0.0, 0.0, 0.0, 0.0, 0.0, 0.0, 0.0, 0.0, 0.0, 0.317, 0.4514, 0.317, 0.02695, 0.9999, 0.02695, 0.9999, 0.4514, 0.2341, 0.9999, 0.2146, 0.9919, 0.1182, 0.8248, 0.1377, 0.8329, -0.2773, -3.778, 1.279, -3.778, 1.279, -2.553, -0.2773, -2.553, 0.6483, 0.1788, 0.6005, 0.1788, 0.5083, 0.1284, 0.6011, 0.09233, 0.04846, 1.744e-05, 0.04788, 0.002523, 0.04795, 0.9982, 0.04862, 1.0, 0.466, -5.857, 0.4951, -5.822, 0.5341, -5.844, 0.5461, -5.917, 1.094, -6.307, 1.216, -5.43, -0.1845, -5.328, -0.1178, -6.219, 0.4528, -5.916, 0.0, 0.0, 0.0, 0.0, 0.0, 0.0, 0.0, 0.0, 0.0, 0.0, 0.0, 0.0, 0.0, 0.0, 0.04972, 0.002519, 0.04846, 1.744e-05, 0.04862, 1.0, 0.04972, 0.9981, 0.04966, 0.004243, 0.04972, 0.002519, 0.04972, 0.9981, 0.0497, 0.9963, 0.04808, 0.005085, 0.04966, 0.004243, 0.0497, 0.9963, 0.04852, 0.9955, 0.04801, 0.005041, 0.04808, 0.005085, 0.04852, 0.9955, 0.04814, 0.9958, 0.04878, 0.004196, 0.04801, 0.005041, 0.04814, 0.9958, 0.04852, 0.9967, 0.04788, 0.002523, 0.04878, 0.004196, 0.04852, 0.9967, 0.04795, 0.9982, 0.1486, 0.5842, 0.189, 0.4297, 0.1377, 0.8329, 0.1182, 0.8248, 0.4783, 0.2451, 0.4696, 0.1197, 0.4443, 0.2651, 0.4289, 0.1191, 0.4082, 0.2718, 0.3776, 0.1062, 0.3776, 9.977e-05, 0.4783, 9.974e-05, 0.125, 0.6732, 0.1672, 0.5519, 0.2044, 0.7072, 0.2539, 0.5418, 0.2764, 0.7195, 0.3067, 0.5386, 0.3335, 0.714, 0.3536, 0.5438, 0.375, 0.691, 0.375, 0.75, 0.125, 0.75, 0.6011, 0.09233, 0.5138, 0.05355, 0.59, 0.02461, 0.6483, 9.944e-05, 0.6483, 0.1788])
me_cube_002.materials.append(mat_material)
me_cube_002.use_remesh_fix_poles = True
me_cube_002.use_remesh_preserve_attributes = False
me_cube_002.use_mirror_vertex_groups = False
me_cube_002.update()

# ---- objects
ob_cube = bpy.data.objects.new('Cube', me_cube_001)
ob_cube_001 = bpy.data.objects.new('Cube.001', me_cube_002)

# ---- transforms, parenting, visibility, modifiers, constraints
ob_cube.location = (-1.268e-16, 0.2534, -0.5711)
ob_cube.rotation_euler = (0.6608, 1.363e-16, 4.675e-17)
ob_cube.lineart.crease_threshold = 0.0
ob_cube_001.location = (-1.009e-16, -0.3459, -0.4545)
ob_cube_001.rotation_euler = (-0.7471, -1.509e-16, 5.914e-17)
ob_cube_001.lineart.crease_threshold = 0.0

# ---- collection membership
col_collection.objects.link(ob_cube)
col_collection.objects.link(ob_cube_001)

# ---- scene / render settings (as saved in the file)
scene.frame_start = 1; scene.frame_end = 250; scene.frame_set(1)
scene.render.engine = 'BLENDER_EEVEE_NEXT'
scene.cycles.use_denoising = False
scene.cycles.samples = 128
scene.cycles.sampling_pattern = 'TABULATED_SOBOL'
scene.cycles.use_adaptive_sampling = False
scene.cycles.use_light_tree = False
scene.view_settings.view_transform = 'Filmic'
bpy.context.view_layer.update()

# ---- added for rendering (the .blend has no active camera and no usable light): camera, sun
cam_auto = bpy.data.cameras.new('AutoCamera')
cam_auto.lens = 50.0
cam_auto.sensor_width = 36.0
cam_auto.clip_end = 1000.0
ob_auto_camera = bpy.data.objects.new('AutoCamera', cam_auto)
scene.collection.objects.link(ob_auto_camera)
ob_auto_camera.location = (5.19398, -6.29956, 4.6654)
ob_auto_camera.rotation_euler = (1.09748, -7.21219e-08, 0.694738)
scene.camera = ob_auto_camera
light_auto_sun = bpy.data.lights.new('AutoSun', 'SUN')
light_auto_sun.energy = 3.0
light_auto_sun.angle = 0.0523599
ob_auto_sun = bpy.data.objects.new('AutoSun', light_auto_sun)
scene.collection.objects.link(ob_auto_sun)
ob_auto_sun.rotation_euler = (0.872665, 0.174533, 0.523599)
bpy.context.view_layer.update()
